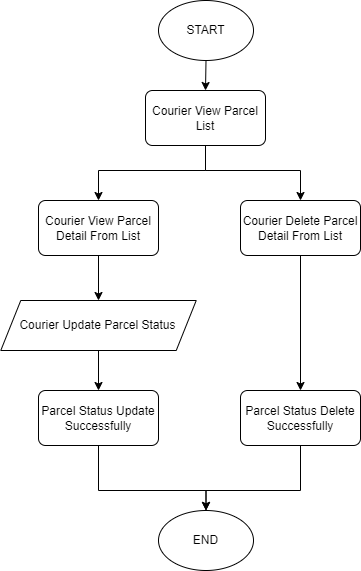

The diagram above was exported from draw.io. Its source (the exported page's mxGraphModel, read from the mxfile embedded in the PNG):
<mxGraphModel dx="1278" dy="521" grid="1" gridSize="10" guides="1" tooltips="1" connect="1" arrows="1" fold="1" page="1" pageScale="1" pageWidth="850" pageHeight="1100" math="0" shadow="0">
  <root>
    <mxCell id="0" />
    <mxCell id="1" parent="0" />
    <mxCell id="PGzbJfHxIgZxIA6339j2-1" value="START" style="ellipse;whiteSpace=wrap;html=1;" vertex="1" parent="1">
      <mxGeometry x="378" y="40" width="95" height="60" as="geometry" />
    </mxCell>
    <mxCell id="PGzbJfHxIgZxIA6339j2-2" value="Courier View Parcel List" style="rounded=1;whiteSpace=wrap;html=1;absoluteArcSize=1;arcSize=14;strokeWidth=1;fillColor=default;strokeColor=default;" vertex="1" parent="1">
      <mxGeometry x="365" y="130" width="120" height="55" as="geometry" />
    </mxCell>
    <mxCell id="PGzbJfHxIgZxIA6339j2-3" value="" style="endArrow=classic;html=1;rounded=0;exitX=0.5;exitY=1;exitDx=0;exitDy=0;entryX=0.5;entryY=0;entryDx=0;entryDy=0;" edge="1" parent="1" source="PGzbJfHxIgZxIA6339j2-1" target="PGzbJfHxIgZxIA6339j2-2">
      <mxGeometry width="50" height="50" relative="1" as="geometry">
        <mxPoint x="400" y="230" as="sourcePoint" />
        <mxPoint x="450" y="180" as="targetPoint" />
      </mxGeometry>
    </mxCell>
    <mxCell id="PGzbJfHxIgZxIA6339j2-5" value="Courier View Parcel Detail From List" style="rounded=1;whiteSpace=wrap;html=1;absoluteArcSize=1;arcSize=14;strokeWidth=1;fillColor=default;strokeColor=default;" vertex="1" parent="1">
      <mxGeometry x="258" y="240" width="120" height="55" as="geometry" />
    </mxCell>
    <mxCell id="PGzbJfHxIgZxIA6339j2-6" value="Courier Delete Parcel Detail From List" style="rounded=1;whiteSpace=wrap;html=1;absoluteArcSize=1;arcSize=14;strokeWidth=1;fillColor=default;strokeColor=default;" vertex="1" parent="1">
      <mxGeometry x="460" y="240" width="120" height="55" as="geometry" />
    </mxCell>
    <mxCell id="PGzbJfHxIgZxIA6339j2-9" value="" style="edgeStyle=segmentEdgeStyle;endArrow=classic;html=1;rounded=0;exitX=0.5;exitY=1;exitDx=0;exitDy=0;entryX=0.5;entryY=0;entryDx=0;entryDy=0;" edge="1" parent="1" source="PGzbJfHxIgZxIA6339j2-2" target="PGzbJfHxIgZxIA6339j2-6">
      <mxGeometry width="50" height="50" relative="1" as="geometry">
        <mxPoint x="400" y="330" as="sourcePoint" />
        <mxPoint x="450" y="280" as="targetPoint" />
        <Array as="points">
          <mxPoint x="425" y="210" />
          <mxPoint x="520" y="210" />
        </Array>
      </mxGeometry>
    </mxCell>
    <mxCell id="PGzbJfHxIgZxIA6339j2-10" value="" style="edgeStyle=segmentEdgeStyle;endArrow=classic;html=1;rounded=0;exitX=0.5;exitY=1;exitDx=0;exitDy=0;" edge="1" parent="1" source="PGzbJfHxIgZxIA6339j2-2" target="PGzbJfHxIgZxIA6339j2-5">
      <mxGeometry width="50" height="50" relative="1" as="geometry">
        <mxPoint x="390" y="330" as="sourcePoint" />
        <mxPoint x="450" y="280" as="targetPoint" />
        <Array as="points">
          <mxPoint x="425" y="210" />
          <mxPoint x="318" y="210" />
        </Array>
      </mxGeometry>
    </mxCell>
    <mxCell id="PGzbJfHxIgZxIA6339j2-11" value="Courier Update Parcel Status" style="shape=parallelogram;perimeter=parallelogramPerimeter;whiteSpace=wrap;html=1;fixedSize=1;" vertex="1" parent="1">
      <mxGeometry x="220.27" y="340" width="195.46" height="50" as="geometry" />
    </mxCell>
    <mxCell id="PGzbJfHxIgZxIA6339j2-12" value="" style="endArrow=classic;html=1;rounded=0;exitX=0.5;exitY=1;exitDx=0;exitDy=0;" edge="1" parent="1" source="PGzbJfHxIgZxIA6339j2-5" target="PGzbJfHxIgZxIA6339j2-11">
      <mxGeometry width="50" height="50" relative="1" as="geometry">
        <mxPoint x="400" y="410" as="sourcePoint" />
        <mxPoint x="450" y="360" as="targetPoint" />
      </mxGeometry>
    </mxCell>
    <mxCell id="PGzbJfHxIgZxIA6339j2-13" value="Parcel Status Update Successfully" style="rounded=1;whiteSpace=wrap;html=1;absoluteArcSize=1;arcSize=14;strokeWidth=1;fillColor=default;strokeColor=default;" vertex="1" parent="1">
      <mxGeometry x="258" y="430" width="120" height="55" as="geometry" />
    </mxCell>
    <mxCell id="PGzbJfHxIgZxIA6339j2-14" value="" style="endArrow=classic;html=1;rounded=0;exitX=0.5;exitY=1;exitDx=0;exitDy=0;entryX=0.5;entryY=0;entryDx=0;entryDy=0;" edge="1" parent="1" source="PGzbJfHxIgZxIA6339j2-11" target="PGzbJfHxIgZxIA6339j2-13">
      <mxGeometry width="50" height="50" relative="1" as="geometry">
        <mxPoint x="400" y="410" as="sourcePoint" />
        <mxPoint x="450" y="360" as="targetPoint" />
      </mxGeometry>
    </mxCell>
    <mxCell id="PGzbJfHxIgZxIA6339j2-15" value="END" style="ellipse;whiteSpace=wrap;html=1;" vertex="1" parent="1">
      <mxGeometry x="378" y="550" width="95" height="60" as="geometry" />
    </mxCell>
    <mxCell id="PGzbJfHxIgZxIA6339j2-19" value="" style="edgeStyle=segmentEdgeStyle;endArrow=classic;html=1;rounded=0;exitX=0.5;exitY=1;exitDx=0;exitDy=0;entryX=0.5;entryY=0;entryDx=0;entryDy=0;" edge="1" parent="1" source="PGzbJfHxIgZxIA6339j2-13" target="PGzbJfHxIgZxIA6339j2-15">
      <mxGeometry width="50" height="50" relative="1" as="geometry">
        <mxPoint x="400" y="450" as="sourcePoint" />
        <mxPoint x="450" y="400" as="targetPoint" />
        <Array as="points">
          <mxPoint x="318" y="530" />
          <mxPoint x="426" y="530" />
        </Array>
      </mxGeometry>
    </mxCell>
    <mxCell id="PGzbJfHxIgZxIA6339j2-24" value="Parcel Status Delete Successfully" style="rounded=1;whiteSpace=wrap;html=1;absoluteArcSize=1;arcSize=14;strokeWidth=1;fillColor=default;strokeColor=default;" vertex="1" parent="1">
      <mxGeometry x="460" y="430" width="120" height="55" as="geometry" />
    </mxCell>
    <mxCell id="PGzbJfHxIgZxIA6339j2-25" value="" style="endArrow=classic;html=1;rounded=0;exitX=0.5;exitY=1;exitDx=0;exitDy=0;entryX=0.5;entryY=0;entryDx=0;entryDy=0;" edge="1" parent="1" source="PGzbJfHxIgZxIA6339j2-6" target="PGzbJfHxIgZxIA6339j2-24">
      <mxGeometry width="50" height="50" relative="1" as="geometry">
        <mxPoint x="400" y="350" as="sourcePoint" />
        <mxPoint x="450" y="300" as="targetPoint" />
      </mxGeometry>
    </mxCell>
    <mxCell id="PGzbJfHxIgZxIA6339j2-26" value="" style="edgeStyle=segmentEdgeStyle;endArrow=classic;html=1;rounded=0;exitX=0.5;exitY=1;exitDx=0;exitDy=0;entryX=0.5;entryY=0;entryDx=0;entryDy=0;" edge="1" parent="1" source="PGzbJfHxIgZxIA6339j2-24" target="PGzbJfHxIgZxIA6339j2-15">
      <mxGeometry width="50" height="50" relative="1" as="geometry">
        <mxPoint x="400" y="350" as="sourcePoint" />
        <mxPoint x="450" y="300" as="targetPoint" />
        <Array as="points">
          <mxPoint x="520" y="530" />
          <mxPoint x="426" y="530" />
        </Array>
      </mxGeometry>
    </mxCell>
  </root>
</mxGraphModel>